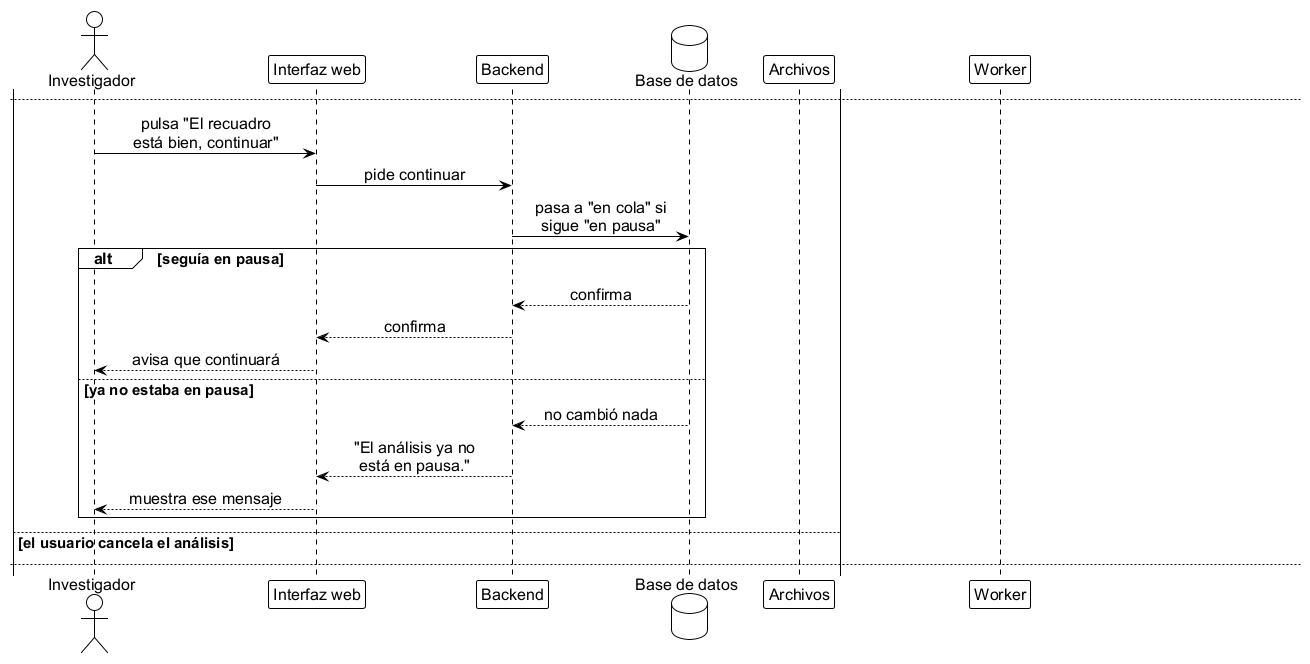

The diagram above was rendered by PlantUML. Its source (embedded in the PNG):
@startuml seq_pausa_y_ajuste
' ================================================================
'  Secuencia - Pausa del análisis por espécimen que no se ve,
'  ajuste del recuadro del cilindro, continuación o cancelación
'  Base de datos FST | TT 2026-B066 | ESCOM-IPN
'  Frausto Robles Angel Ali . Rodriguez Verdin Sandoval Vanesa
' ----------------------------------------------------------------
'  la pausa espera al usuario hasta 72 horas.
'  La etapa registrada en la pausa es "cilindros".
'
'  Version de lenguaje natural. Los códigos, rutas y nombres de
'  archivo están en diagramas/guia_web/seq_pausa_y_ajuste.puml.
'
'  Generar:
'      java -jar plantuml.jar -tpng diagramas/seq_pausa_y_ajuste.puml
' ================================================================

!include estilo_doc.iuml

actor Investigador as inv
participant "Interfaz web" as ui
participant Backend as api
database "Base de datos" as db
participant "Archivos" as fs
participant Worker as w

== El Worker pausa el análisis ==

w -> w: ve 3 s seguidos\nsin ver al espécimen
w -> fs: guarda la imagen\nfija y los recuadros
w -> fs: guarda los datos\nde la pausa
w -> db: marca "en pausa"
w -> db: crea la notificación
w -> w: suelta el video y\natiende el siguiente

newpage

== El usuario abre la pausa ==

inv -> ui: abre la notificación
ui -> api: pide los datos\nde la pausa
api -> db: lee el análisis
api -> fs: lee datos e imagen
api --> ui: imagen, recuadro\ny tiempo que queda
ui --> inv: muestra la imagen y\ntres botones:\n"Ajustar y continuar",\n"El recuadro está bien,\ncontinuar" y\n"Cancelar análisis"

newpage

alt el usuario ajusta el recuadro
  inv -> ui: arrastra el recuadro\ny pulsa Ajustar
  ui -> api: envía el recuadro nuevo
  api -> api: revisa el recuadro
  alt el recuadro queda fuera
    api --> ui: rechaza: queda\nfuera de la imagen
    ui --> inv: pide corregirlo
  else casi no cambió (3 px o menos)
    api --> ui: rechaza: casi\nno cambió
    ui --> inv: pide moverlo

    newpage

  else el recuadro es válido
    api -> fs: agrega el recuadro\nnuevo a la pausa
    api -> db: pasa a "en cola" si\nsigue "en pausa"

    newpage

    alt seguía en pausa
      db --> api: confirma
      api --> ui: confirma
      ui --> inv: avisa que continuará\ncuando el sistema esté libre
      note over api
        al retomarse, el video se procesa
        de nuevo desde el principio y el
        recuadro corregido rige desde el
        inicio del primer segundo de esos tres
      end note
    else ya no estaba en pausa
      db --> api: no cambió nada
      api --> ui: "El análisis ya no\nestá en pausa."
      ui --> inv: muestra ese mensaje
    end
  end
else el recuadro está bien

  newpage

  inv -> ui: pulsa "El recuadro\nestá bien, continuar"
  ui -> api: pide continuar
  api -> db: pasa a "en cola" si\nsigue "en pausa"
  alt seguía en pausa
    db --> api: confirma
    api --> ui: confirma
    ui --> inv: avisa que continuará
  else ya no estaba en pausa
    db --> api: no cambió nada
    api --> ui: "El análisis ya no\nestá en pausa."
    ui --> inv: muestra ese mensaje
  end
else el usuario cancela el análisis

  newpage

  inv -> ui: pulsa "Cancelar análisis"
  ui --> inv: pide confirmar:\n«¿Cancelar el análisis?\nNo se puede reanudar:\nhabrá que subir el video\notra vez.»
  inv -> ui: confirma la cancelación
  ui -> api: pide cancelar
  api -> db: pasa a "cancelado" si\nsigue "en pausa"
  note right of api
    no borra archivos, no crea
    notificación ni guarda motivo
  end note
  alt seguía en pausa
    api --> ui: confirma
    ui --> inv: muestra como cancelado
  else ya no estaba en pausa
    api --> ui: "El análisis ya no\nestá en pausa."
    ui --> inv: muestra ese mensaje
  end
end

newpage

== El Worker retoma el análisis ajustado ==

w -> db: toma el análisis en cola\n(conserva su fecha)
w -> db: lo marca "procesando"
w -> fs: lee los datos de la pausa
w -> w: convierte el recuadro nuevo\nal video estabilizado
w -> w: procesa el video desde el principio\ny aplica el recuadro corregido desde\nel inicio del primer segundo de esos tres

newpage

== Si pasan 72 horas sin respuesta ==

loop en cada vuelta de la cola
  w -> db: busca los análisis "en pausa"
  opt el análisis no tiene datos de pausa
    w -> db: pasa a "cancelado" si\nsigue "en pausa"
  end
  opt pasaron más de 72 horas
    w -> db: pasa a "cancelado" si\nsigue "en pausa"
    w -> db: crea la notificación\nde análisis cancelado
  end
end

@enduml